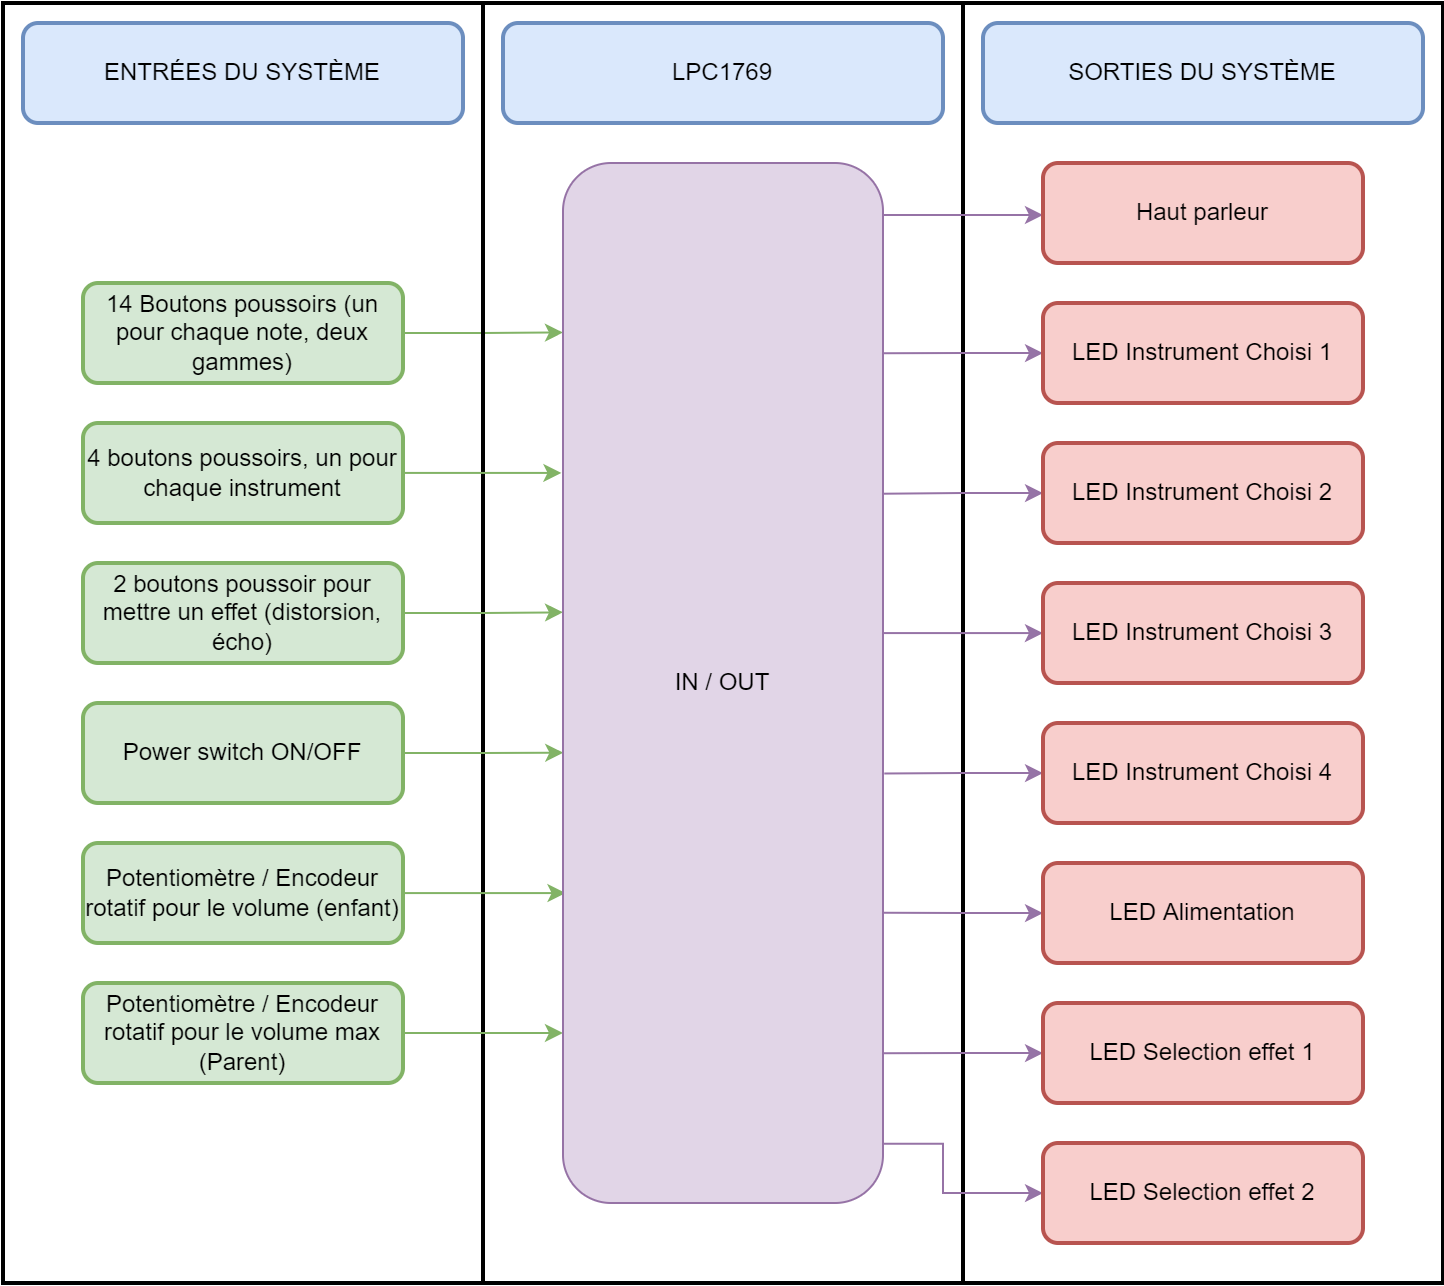

The diagram above was exported from draw.io. Its source (the exported page's mxGraphModel, read from the mxfile embedded in the PNG):
<mxGraphModel dx="989" dy="618" grid="1" gridSize="10" guides="1" tooltips="1" connect="1" arrows="1" fold="1" page="1" pageScale="1" pageWidth="827" pageHeight="1169" math="0" shadow="0">
  <root>
    <mxCell id="0" />
    <mxCell id="1" parent="0" />
    <mxCell id="XIl7WOL_pBwuG0zKCti--2" value="" style="rounded=0;whiteSpace=wrap;html=1;strokeColor=default;strokeWidth=2;fillColor=none;" vertex="1" parent="1">
      <mxGeometry x="520" y="40" width="240" height="640" as="geometry" />
    </mxCell>
    <mxCell id="ZW0n9eWZADtWnLwSqnVB-8" value="" style="rounded=0;whiteSpace=wrap;html=1;strokeColor=default;strokeWidth=2;fillColor=none;" parent="1" vertex="1">
      <mxGeometry x="40" y="40" width="480" height="640" as="geometry" />
    </mxCell>
    <mxCell id="ZW0n9eWZADtWnLwSqnVB-1" value="ENTRÉES DU SYSTÈME" style="text;html=1;strokeColor=#6c8ebf;fillColor=#dae8fc;align=center;verticalAlign=middle;whiteSpace=wrap;rounded=1;strokeWidth=2;" parent="1" vertex="1">
      <mxGeometry x="50" y="50" width="220" height="50" as="geometry" />
    </mxCell>
    <mxCell id="ZW0n9eWZADtWnLwSqnVB-3" value="SORTIES DU SYSTÈME" style="text;html=1;strokeColor=#6c8ebf;fillColor=#dae8fc;align=center;verticalAlign=middle;whiteSpace=wrap;rounded=1;strokeWidth=2;" parent="1" vertex="1">
      <mxGeometry x="530" y="50" width="220" height="50" as="geometry" />
    </mxCell>
    <mxCell id="XIl7WOL_pBwuG0zKCti--6" style="edgeStyle=orthogonalEdgeStyle;rounded=0;orthogonalLoop=1;jettySize=auto;html=1;entryX=0;entryY=0.163;entryDx=0;entryDy=0;entryPerimeter=0;fillColor=#d5e8d4;strokeColor=#82b366;" edge="1" parent="1" source="ZW0n9eWZADtWnLwSqnVB-5" target="XIl7WOL_pBwuG0zKCti--4">
      <mxGeometry relative="1" as="geometry">
        <mxPoint x="280" y="205" as="targetPoint" />
      </mxGeometry>
    </mxCell>
    <mxCell id="ZW0n9eWZADtWnLwSqnVB-5" value="14 Boutons poussoirs (un pour chaque note, deux gammes)" style="rounded=1;whiteSpace=wrap;html=1;strokeColor=#82b366;strokeWidth=2;fillColor=#d5e8d4;" parent="1" vertex="1">
      <mxGeometry x="80" y="180" width="160" height="50" as="geometry" />
    </mxCell>
    <mxCell id="ZW0n9eWZADtWnLwSqnVB-10" value="" style="endArrow=none;html=1;rounded=0;strokeWidth=2;entryX=0.5;entryY=1;entryDx=0;entryDy=0;exitX=0.5;exitY=0;exitDx=0;exitDy=0;" parent="1" source="ZW0n9eWZADtWnLwSqnVB-8" target="ZW0n9eWZADtWnLwSqnVB-8" edge="1">
      <mxGeometry width="50" height="50" relative="1" as="geometry">
        <mxPoint x="270" y="320" as="sourcePoint" />
        <mxPoint x="320" y="270" as="targetPoint" />
      </mxGeometry>
    </mxCell>
    <mxCell id="XIl7WOL_pBwuG0zKCti--7" style="edgeStyle=orthogonalEdgeStyle;rounded=0;orthogonalLoop=1;jettySize=auto;html=1;entryX=-0.005;entryY=0.298;entryDx=0;entryDy=0;entryPerimeter=0;fillColor=#d5e8d4;strokeColor=#82b366;" edge="1" parent="1" source="ZW0n9eWZADtWnLwSqnVB-11" target="XIl7WOL_pBwuG0zKCti--4">
      <mxGeometry relative="1" as="geometry">
        <mxPoint x="280" y="275" as="targetPoint" />
      </mxGeometry>
    </mxCell>
    <mxCell id="ZW0n9eWZADtWnLwSqnVB-11" value="4 boutons poussoirs, un pour chaque instrument" style="rounded=1;whiteSpace=wrap;html=1;strokeColor=#82b366;strokeWidth=2;fillColor=#d5e8d4;" parent="1" vertex="1">
      <mxGeometry x="80" y="250" width="160" height="50" as="geometry" />
    </mxCell>
    <mxCell id="XIl7WOL_pBwuG0zKCti--8" style="edgeStyle=orthogonalEdgeStyle;rounded=0;orthogonalLoop=1;jettySize=auto;html=1;entryX=0;entryY=0.432;entryDx=0;entryDy=0;entryPerimeter=0;fillColor=#d5e8d4;strokeColor=#82b366;" edge="1" parent="1" source="ZW0n9eWZADtWnLwSqnVB-12" target="XIl7WOL_pBwuG0zKCti--4">
      <mxGeometry relative="1" as="geometry">
        <mxPoint x="280" y="345" as="targetPoint" />
      </mxGeometry>
    </mxCell>
    <mxCell id="ZW0n9eWZADtWnLwSqnVB-12" value="2 boutons poussoir pour mettre un effet (distorsion, écho)" style="rounded=1;whiteSpace=wrap;html=1;strokeColor=#82b366;strokeWidth=2;fillColor=#d5e8d4;" parent="1" vertex="1">
      <mxGeometry x="80" y="320" width="160" height="50" as="geometry" />
    </mxCell>
    <mxCell id="XIl7WOL_pBwuG0zKCti--9" style="edgeStyle=orthogonalEdgeStyle;rounded=0;orthogonalLoop=1;jettySize=auto;html=1;entryX=0.001;entryY=0.567;entryDx=0;entryDy=0;entryPerimeter=0;fillColor=#d5e8d4;strokeColor=#82b366;" edge="1" parent="1" source="ZW0n9eWZADtWnLwSqnVB-13" target="XIl7WOL_pBwuG0zKCti--4">
      <mxGeometry relative="1" as="geometry">
        <mxPoint x="280" y="415" as="targetPoint" />
      </mxGeometry>
    </mxCell>
    <mxCell id="ZW0n9eWZADtWnLwSqnVB-13" value="Power switch ON/OFF" style="rounded=1;whiteSpace=wrap;html=1;strokeColor=#82b366;strokeWidth=2;fillColor=#d5e8d4;" parent="1" vertex="1">
      <mxGeometry x="80" y="390" width="160" height="50" as="geometry" />
    </mxCell>
    <mxCell id="XIl7WOL_pBwuG0zKCti--10" style="edgeStyle=orthogonalEdgeStyle;rounded=0;orthogonalLoop=1;jettySize=auto;html=1;entryX=0.008;entryY=0.702;entryDx=0;entryDy=0;entryPerimeter=0;fillColor=#d5e8d4;strokeColor=#82b366;" edge="1" parent="1" source="ZW0n9eWZADtWnLwSqnVB-14" target="XIl7WOL_pBwuG0zKCti--4">
      <mxGeometry relative="1" as="geometry">
        <mxPoint x="280" y="485" as="targetPoint" />
      </mxGeometry>
    </mxCell>
    <mxCell id="ZW0n9eWZADtWnLwSqnVB-14" value="Potentiomètre / Encodeur rotatif pour le volume (enfant)" style="rounded=1;whiteSpace=wrap;html=1;strokeColor=#82b366;strokeWidth=2;fillColor=#d5e8d4;" parent="1" vertex="1">
      <mxGeometry x="80" y="460" width="160" height="50" as="geometry" />
    </mxCell>
    <mxCell id="XIl7WOL_pBwuG0zKCti--11" style="edgeStyle=orthogonalEdgeStyle;rounded=0;orthogonalLoop=1;jettySize=auto;html=1;fillColor=#d5e8d4;strokeColor=#82b366;" edge="1" parent="1" source="ZW0n9eWZADtWnLwSqnVB-15">
      <mxGeometry relative="1" as="geometry">
        <mxPoint x="320" y="555" as="targetPoint" />
      </mxGeometry>
    </mxCell>
    <mxCell id="ZW0n9eWZADtWnLwSqnVB-15" value="Potentiomètre / Encodeur rotatif pour le volume max (Parent)" style="rounded=1;whiteSpace=wrap;html=1;strokeColor=#82b366;strokeWidth=2;fillColor=#d5e8d4;" parent="1" vertex="1">
      <mxGeometry x="80" y="530" width="160" height="50" as="geometry" />
    </mxCell>
    <mxCell id="XIl7WOL_pBwuG0zKCti--13" style="edgeStyle=orthogonalEdgeStyle;rounded=0;orthogonalLoop=1;jettySize=auto;html=1;entryX=0.997;entryY=0.05;entryDx=0;entryDy=0;entryPerimeter=0;fillColor=#e1d5e7;strokeColor=#9673a6;startArrow=classic;startFill=1;endArrow=none;endFill=0;" edge="1" parent="1" source="ZW0n9eWZADtWnLwSqnVB-16" target="XIl7WOL_pBwuG0zKCti--4">
      <mxGeometry relative="1" as="geometry">
        <Array as="points">
          <mxPoint x="540" y="146" />
          <mxPoint x="540" y="146" />
        </Array>
      </mxGeometry>
    </mxCell>
    <mxCell id="ZW0n9eWZADtWnLwSqnVB-16" value="Haut parleur" style="rounded=1;whiteSpace=wrap;html=1;strokeColor=#b85450;strokeWidth=2;fillColor=#f8cecc;" parent="1" vertex="1">
      <mxGeometry x="560" y="120" width="160" height="50" as="geometry" />
    </mxCell>
    <mxCell id="XIl7WOL_pBwuG0zKCti--14" style="edgeStyle=orthogonalEdgeStyle;rounded=0;orthogonalLoop=1;jettySize=auto;html=1;entryX=0.998;entryY=0.183;entryDx=0;entryDy=0;entryPerimeter=0;startArrow=classic;startFill=1;endArrow=none;endFill=0;fillColor=#e1d5e7;strokeColor=#9673a6;" edge="1" parent="1" source="ZW0n9eWZADtWnLwSqnVB-18" target="XIl7WOL_pBwuG0zKCti--4">
      <mxGeometry relative="1" as="geometry" />
    </mxCell>
    <mxCell id="ZW0n9eWZADtWnLwSqnVB-18" value="LED Instrument Choisi 1" style="rounded=1;whiteSpace=wrap;html=1;strokeColor=#b85450;strokeWidth=2;fillColor=#f8cecc;" parent="1" vertex="1">
      <mxGeometry x="560" y="190" width="160" height="50" as="geometry" />
    </mxCell>
    <mxCell id="XIl7WOL_pBwuG0zKCti--16" style="edgeStyle=orthogonalEdgeStyle;rounded=0;orthogonalLoop=1;jettySize=auto;html=1;entryX=1.002;entryY=0.452;entryDx=0;entryDy=0;entryPerimeter=0;startArrow=classic;startFill=1;endArrow=none;endFill=0;fillColor=#e1d5e7;strokeColor=#9673a6;" edge="1" parent="1" source="ZW0n9eWZADtWnLwSqnVB-19" target="XIl7WOL_pBwuG0zKCti--4">
      <mxGeometry relative="1" as="geometry" />
    </mxCell>
    <mxCell id="ZW0n9eWZADtWnLwSqnVB-19" value="LED Instrument Choisi 3" style="rounded=1;whiteSpace=wrap;html=1;strokeColor=#b85450;strokeWidth=2;fillColor=#f8cecc;" parent="1" vertex="1">
      <mxGeometry x="560" y="330" width="160" height="50" as="geometry" />
    </mxCell>
    <mxCell id="XIl7WOL_pBwuG0zKCti--15" style="edgeStyle=orthogonalEdgeStyle;rounded=0;orthogonalLoop=1;jettySize=auto;html=1;entryX=0.993;entryY=0.318;entryDx=0;entryDy=0;entryPerimeter=0;startArrow=classic;startFill=1;endArrow=none;endFill=0;fillColor=#e1d5e7;strokeColor=#9673a6;" edge="1" parent="1" source="ZW0n9eWZADtWnLwSqnVB-20" target="XIl7WOL_pBwuG0zKCti--4">
      <mxGeometry relative="1" as="geometry" />
    </mxCell>
    <mxCell id="ZW0n9eWZADtWnLwSqnVB-20" value="LED Instrument Choisi 2" style="rounded=1;whiteSpace=wrap;html=1;strokeColor=#b85450;strokeWidth=2;fillColor=#f8cecc;" parent="1" vertex="1">
      <mxGeometry x="560" y="260" width="160" height="50" as="geometry" />
    </mxCell>
    <mxCell id="XIl7WOL_pBwuG0zKCti--17" style="edgeStyle=orthogonalEdgeStyle;rounded=0;orthogonalLoop=1;jettySize=auto;html=1;entryX=1.004;entryY=0.587;entryDx=0;entryDy=0;entryPerimeter=0;startArrow=classic;startFill=1;endArrow=none;endFill=0;fillColor=#e1d5e7;strokeColor=#9673a6;" edge="1" parent="1" source="ZW0n9eWZADtWnLwSqnVB-21" target="XIl7WOL_pBwuG0zKCti--4">
      <mxGeometry relative="1" as="geometry" />
    </mxCell>
    <mxCell id="ZW0n9eWZADtWnLwSqnVB-21" value="LED Instrument Choisi 4" style="rounded=1;whiteSpace=wrap;html=1;strokeColor=#b85450;strokeWidth=2;fillColor=#f8cecc;" parent="1" vertex="1">
      <mxGeometry x="560" y="400" width="160" height="50" as="geometry" />
    </mxCell>
    <mxCell id="XIl7WOL_pBwuG0zKCti--19" style="edgeStyle=orthogonalEdgeStyle;rounded=0;orthogonalLoop=1;jettySize=auto;html=1;entryX=0.993;entryY=0.856;entryDx=0;entryDy=0;entryPerimeter=0;startArrow=classic;startFill=1;endArrow=none;endFill=0;fillColor=#e1d5e7;strokeColor=#9673a6;" edge="1" parent="1" source="ZW0n9eWZADtWnLwSqnVB-26" target="XIl7WOL_pBwuG0zKCti--4">
      <mxGeometry relative="1" as="geometry" />
    </mxCell>
    <mxCell id="ZW0n9eWZADtWnLwSqnVB-26" value="LED Selection effet 1" style="rounded=1;whiteSpace=wrap;html=1;strokeColor=#b85450;strokeWidth=2;fillColor=#f8cecc;" parent="1" vertex="1">
      <mxGeometry x="560" y="540" width="160" height="50" as="geometry" />
    </mxCell>
    <mxCell id="XIl7WOL_pBwuG0zKCti--18" style="edgeStyle=orthogonalEdgeStyle;rounded=0;orthogonalLoop=1;jettySize=auto;html=1;entryX=1.003;entryY=0.721;entryDx=0;entryDy=0;entryPerimeter=0;startArrow=classic;startFill=1;endArrow=none;endFill=0;fillColor=#e1d5e7;strokeColor=#9673a6;" edge="1" parent="1" source="yzHc1TcTnBX2F-kGv_em-1" target="XIl7WOL_pBwuG0zKCti--4">
      <mxGeometry relative="1" as="geometry" />
    </mxCell>
    <mxCell id="yzHc1TcTnBX2F-kGv_em-1" value="LED Alimentation" style="rounded=1;whiteSpace=wrap;html=1;strokeColor=#b85450;strokeWidth=2;fillColor=#f8cecc;" parent="1" vertex="1">
      <mxGeometry x="560" y="470" width="160" height="50" as="geometry" />
    </mxCell>
    <mxCell id="XIl7WOL_pBwuG0zKCti--20" style="edgeStyle=orthogonalEdgeStyle;rounded=0;orthogonalLoop=1;jettySize=auto;html=1;entryX=1.002;entryY=0.943;entryDx=0;entryDy=0;entryPerimeter=0;startArrow=classic;startFill=1;endArrow=none;endFill=0;fillColor=#e1d5e7;strokeColor=#9673a6;" edge="1" parent="1" source="yzHc1TcTnBX2F-kGv_em-2" target="XIl7WOL_pBwuG0zKCti--4">
      <mxGeometry relative="1" as="geometry">
        <Array as="points">
          <mxPoint x="510" y="635" />
          <mxPoint x="510" y="610" />
        </Array>
      </mxGeometry>
    </mxCell>
    <mxCell id="yzHc1TcTnBX2F-kGv_em-2" value="LED Selection effet 2" style="rounded=1;whiteSpace=wrap;html=1;strokeColor=#b85450;strokeWidth=2;fillColor=#f8cecc;" parent="1" vertex="1">
      <mxGeometry x="560" y="610" width="160" height="50" as="geometry" />
    </mxCell>
    <mxCell id="XIl7WOL_pBwuG0zKCti--3" value="LPC1769" style="text;html=1;strokeColor=#6c8ebf;fillColor=#dae8fc;align=center;verticalAlign=middle;whiteSpace=wrap;rounded=1;strokeWidth=2;" vertex="1" parent="1">
      <mxGeometry x="290" y="50" width="220" height="50" as="geometry" />
    </mxCell>
    <mxCell id="XIl7WOL_pBwuG0zKCti--4" value="IN / OUT" style="rounded=1;whiteSpace=wrap;html=1;fillColor=#e1d5e7;strokeColor=#9673a6;" vertex="1" parent="1">
      <mxGeometry x="320" y="120" width="160" height="520" as="geometry" />
    </mxCell>
  </root>
</mxGraphModel>